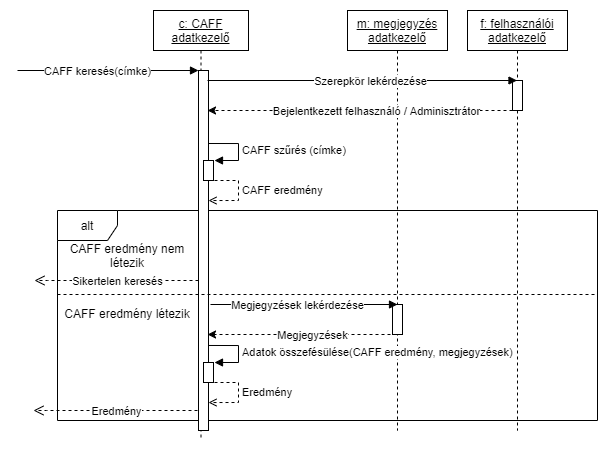

The diagram above was exported from draw.io. Its source (the exported page's mxGraphModel, read from the mxfile embedded in the PNG):
<mxGraphModel dx="981" dy="1398" grid="1" gridSize="10" guides="1" tooltips="1" connect="1" arrows="1" fold="1" page="1" pageScale="1" pageWidth="1100" pageHeight="850" background="none" math="0" shadow="0">
  <root>
    <mxCell id="0" />
    <mxCell id="1" parent="0" />
    <mxCell id="3211l-Er1AWYU2jjhMqr-1" value="alt" style="shape=umlFrame;whiteSpace=wrap;html=1;" parent="1" vertex="1">
      <mxGeometry x="140" y="190" width="540" height="210" as="geometry" />
    </mxCell>
    <mxCell id="wc8MHf9N2YYuKddE2Fxc-26" value="&lt;u&gt;m: megjegyzés&lt;br&gt;adatkezelő&lt;/u&gt;" style="shape=umlLifeline;perimeter=lifelinePerimeter;whiteSpace=wrap;html=1;container=1;collapsible=0;recursiveResize=0;outlineConnect=0;" parent="1" vertex="1">
      <mxGeometry x="430" y="-10" width="100" height="420" as="geometry" />
    </mxCell>
    <mxCell id="v-LXQGswzC1OJa_wjFEn-2" value="" style="html=1;points=[];perimeter=orthogonalPerimeter;" parent="wc8MHf9N2YYuKddE2Fxc-26" vertex="1">
      <mxGeometry x="45" y="294" width="10" height="30" as="geometry" />
    </mxCell>
    <mxCell id="v-LXQGswzC1OJa_wjFEn-1" value="&lt;u&gt;f: felhasználói&lt;br&gt;adatkezelő&lt;/u&gt;" style="shape=umlLifeline;perimeter=lifelinePerimeter;whiteSpace=wrap;html=1;container=1;collapsible=0;recursiveResize=0;outlineConnect=0;" parent="1" vertex="1">
      <mxGeometry x="550" y="-10" width="100" height="420" as="geometry" />
    </mxCell>
    <mxCell id="wc8MHf9N2YYuKddE2Fxc-27" value="" style="html=1;points=[];perimeter=orthogonalPerimeter;" parent="v-LXQGswzC1OJa_wjFEn-1" vertex="1">
      <mxGeometry x="45" y="70" width="10" height="30" as="geometry" />
    </mxCell>
    <mxCell id="v-LXQGswzC1OJa_wjFEn-6" style="edgeStyle=orthogonalEdgeStyle;rounded=0;orthogonalLoop=1;jettySize=auto;html=1;dashed=1;" parent="1" source="wc8MHf9N2YYuKddE2Fxc-27" edge="1">
      <mxGeometry relative="1" as="geometry">
        <mxPoint x="290" y="90" as="targetPoint" />
        <Array as="points">
          <mxPoint x="290" y="90" />
        </Array>
      </mxGeometry>
    </mxCell>
    <mxCell id="v-LXQGswzC1OJa_wjFEn-10" value="Bejelentkezett felhasználó / Adminisztrátor" style="edgeLabel;html=1;align=center;verticalAlign=middle;resizable=0;points=[];" parent="v-LXQGswzC1OJa_wjFEn-6" vertex="1" connectable="0">
      <mxGeometry x="-0.1036" y="1" relative="1" as="geometry">
        <mxPoint as="offset" />
      </mxGeometry>
    </mxCell>
    <mxCell id="wc8MHf9N2YYuKddE2Fxc-1" value="&lt;u&gt;c: CAFF&lt;br&gt;adatkezelő&lt;br&gt;&lt;/u&gt;" style="shape=umlLifeline;perimeter=lifelinePerimeter;whiteSpace=wrap;html=1;container=1;collapsible=0;recursiveResize=0;outlineConnect=0;" parent="1" vertex="1">
      <mxGeometry x="236" y="-10" width="95" height="430" as="geometry" />
    </mxCell>
    <mxCell id="wc8MHf9N2YYuKddE2Fxc-4" value="" style="html=1;points=[];perimeter=orthogonalPerimeter;" parent="wc8MHf9N2YYuKddE2Fxc-1" vertex="1">
      <mxGeometry x="45" y="60" width="10" height="360" as="geometry" />
    </mxCell>
    <mxCell id="wc8MHf9N2YYuKddE2Fxc-5" value="CAFF keresés(címke)" style="html=1;verticalAlign=bottom;endArrow=block;entryX=0;entryY=0;rounded=0;" parent="wc8MHf9N2YYuKddE2Fxc-1" target="wc8MHf9N2YYuKddE2Fxc-4" edge="1">
      <mxGeometry x="-0.116" y="-10" relative="1" as="geometry">
        <mxPoint x="-136" y="60" as="sourcePoint" />
        <mxPoint as="offset" />
      </mxGeometry>
    </mxCell>
    <mxCell id="wc8MHf9N2YYuKddE2Fxc-35" value="CAFF eredmény" style="edgeStyle=orthogonalEdgeStyle;html=1;align=left;spacingLeft=2;endArrow=open;rounded=0;entryX=1;entryY=0.192;entryDx=0;entryDy=0;entryPerimeter=0;dashed=1;endFill=0;" parent="wc8MHf9N2YYuKddE2Fxc-1" edge="1">
      <mxGeometry relative="1" as="geometry">
        <mxPoint x="55" y="170" as="sourcePoint" />
        <Array as="points">
          <mxPoint x="85" y="170" />
          <mxPoint x="85" y="190" />
        </Array>
        <mxPoint x="55" y="190.0400000000002" as="targetPoint" />
      </mxGeometry>
    </mxCell>
    <mxCell id="wc8MHf9N2YYuKddE2Fxc-33" value="CAFF szűrés (címke)" style="edgeStyle=orthogonalEdgeStyle;html=1;align=left;spacingLeft=2;endArrow=block;rounded=0;" parent="wc8MHf9N2YYuKddE2Fxc-1" edge="1">
      <mxGeometry x="0.0423" relative="1" as="geometry">
        <mxPoint x="55" y="133" as="sourcePoint" />
        <Array as="points">
          <mxPoint x="85" y="133" />
          <mxPoint x="85" y="150" />
          <mxPoint x="61" y="150" />
        </Array>
        <mxPoint x="61" y="150" as="targetPoint" />
        <mxPoint as="offset" />
      </mxGeometry>
    </mxCell>
    <mxCell id="v-LXQGswzC1OJa_wjFEn-7" value="" style="html=1;points=[];perimeter=orthogonalPerimeter;" parent="wc8MHf9N2YYuKddE2Fxc-1" vertex="1">
      <mxGeometry x="50" y="352" width="10" height="20" as="geometry" />
    </mxCell>
    <mxCell id="v-LXQGswzC1OJa_wjFEn-14" value="Adatok összefésülése(CAFF eredmény, megjegyzések)" style="edgeStyle=orthogonalEdgeStyle;html=1;align=left;spacingLeft=2;endArrow=block;rounded=0;" parent="wc8MHf9N2YYuKddE2Fxc-1" edge="1">
      <mxGeometry x="0.0423" relative="1" as="geometry">
        <mxPoint x="55" y="334.97" as="sourcePoint" />
        <Array as="points">
          <mxPoint x="85" y="334.97" />
          <mxPoint x="85" y="351.97" />
          <mxPoint x="61" y="351.97" />
        </Array>
        <mxPoint x="61" y="351.97" as="targetPoint" />
        <mxPoint as="offset" />
      </mxGeometry>
    </mxCell>
    <mxCell id="wc8MHf9N2YYuKddE2Fxc-6" value="Sikertelen keresés" style="html=1;verticalAlign=bottom;endArrow=open;dashed=1;endSize=8;rounded=0;" parent="wc8MHf9N2YYuKddE2Fxc-1" edge="1">
      <mxGeometry x="-0.0122" y="10" relative="1" as="geometry">
        <mxPoint x="-119" y="270" as="targetPoint" />
        <mxPoint x="45" y="269.9999999999998" as="sourcePoint" />
        <Array as="points">
          <mxPoint x="-106" y="270" />
        </Array>
        <mxPoint as="offset" />
      </mxGeometry>
    </mxCell>
    <mxCell id="v-LXQGswzC1OJa_wjFEn-15" value="" style="html=1;points=[];perimeter=orthogonalPerimeter;" parent="wc8MHf9N2YYuKddE2Fxc-1" vertex="1">
      <mxGeometry x="50" y="150" width="10" height="20" as="geometry" />
    </mxCell>
    <mxCell id="v-LXQGswzC1OJa_wjFEn-16" value="Eredmény" style="edgeStyle=orthogonalEdgeStyle;html=1;align=left;spacingLeft=2;endArrow=open;rounded=0;entryX=1;entryY=0.192;entryDx=0;entryDy=0;entryPerimeter=0;dashed=1;endFill=0;" parent="wc8MHf9N2YYuKddE2Fxc-1" edge="1">
      <mxGeometry relative="1" as="geometry">
        <mxPoint x="55" y="372" as="sourcePoint" />
        <Array as="points">
          <mxPoint x="85" y="372" />
          <mxPoint x="85" y="392" />
        </Array>
        <mxPoint x="55" y="392.0400000000002" as="targetPoint" />
      </mxGeometry>
    </mxCell>
    <mxCell id="v-LXQGswzC1OJa_wjFEn-9" value="Szerepkör lekérdezése" style="html=1;verticalAlign=bottom;endArrow=block;rounded=0;" parent="1" target="v-LXQGswzC1OJa_wjFEn-1" edge="1">
      <mxGeometry x="0.054" y="-10" relative="1" as="geometry">
        <mxPoint x="290" y="60" as="sourcePoint" />
        <mxPoint as="offset" />
        <mxPoint x="455" y="60.00000000000068" as="targetPoint" />
      </mxGeometry>
    </mxCell>
    <mxCell id="v-LXQGswzC1OJa_wjFEn-11" value="Megjegyzések lekérdezése" style="html=1;verticalAlign=bottom;endArrow=block;rounded=0;entryX=0.5;entryY=0;entryDx=0;entryDy=0;entryPerimeter=0;" parent="1" edge="1">
      <mxGeometry x="-0.0695" y="-10" relative="1" as="geometry">
        <mxPoint x="293" y="284" as="sourcePoint" />
        <mxPoint as="offset" />
        <mxPoint x="480" y="284" as="targetPoint" />
      </mxGeometry>
    </mxCell>
    <mxCell id="3211l-Er1AWYU2jjhMqr-2" value="" style="line;strokeWidth=1;fillColor=none;align=left;verticalAlign=middle;spacingTop=-1;spacingLeft=3;spacingRight=3;rotatable=0;labelPosition=right;points=[];portConstraint=eastwest;dashed=1;" parent="1" vertex="1">
      <mxGeometry x="140" y="270" width="540" height="8" as="geometry" />
    </mxCell>
    <mxCell id="3211l-Er1AWYU2jjhMqr-5" value="CAFF eredmény nem létezik" style="text;html=1;strokeColor=none;fillColor=none;align=center;verticalAlign=middle;whiteSpace=wrap;rounded=0;dashed=1;" parent="1" vertex="1">
      <mxGeometry x="140" y="220" width="140" height="30" as="geometry" />
    </mxCell>
    <mxCell id="v-LXQGswzC1OJa_wjFEn-12" style="edgeStyle=orthogonalEdgeStyle;rounded=0;orthogonalLoop=1;jettySize=auto;html=1;dashed=1;" parent="1" edge="1">
      <mxGeometry relative="1" as="geometry">
        <mxPoint x="290" y="314" as="targetPoint" />
        <mxPoint x="479" y="314" as="sourcePoint" />
        <Array as="points">
          <mxPoint x="290" y="314" />
        </Array>
      </mxGeometry>
    </mxCell>
    <mxCell id="v-LXQGswzC1OJa_wjFEn-13" value="Megjegyzések" style="edgeLabel;html=1;align=center;verticalAlign=middle;resizable=0;points=[];" parent="v-LXQGswzC1OJa_wjFEn-12" vertex="1" connectable="0">
      <mxGeometry x="-0.1036" y="1" relative="1" as="geometry">
        <mxPoint as="offset" />
      </mxGeometry>
    </mxCell>
    <mxCell id="3211l-Er1AWYU2jjhMqr-7" value="Eredmény" style="html=1;verticalAlign=bottom;endArrow=open;dashed=1;endSize=8;rounded=0;" parent="1" edge="1">
      <mxGeometry x="-0.0122" y="10" relative="1" as="geometry">
        <mxPoint x="116" y="390" as="targetPoint" />
        <mxPoint x="280" y="389.9999999999998" as="sourcePoint" />
        <Array as="points">
          <mxPoint x="129" y="390" />
        </Array>
        <mxPoint as="offset" />
      </mxGeometry>
    </mxCell>
    <mxCell id="3211l-Er1AWYU2jjhMqr-8" value="CAFF eredmény létezik" style="text;html=1;strokeColor=none;fillColor=none;align=center;verticalAlign=middle;whiteSpace=wrap;rounded=0;dashed=1;" parent="1" vertex="1">
      <mxGeometry x="140" y="278" width="140" height="30" as="geometry" />
    </mxCell>
  </root>
</mxGraphModel>